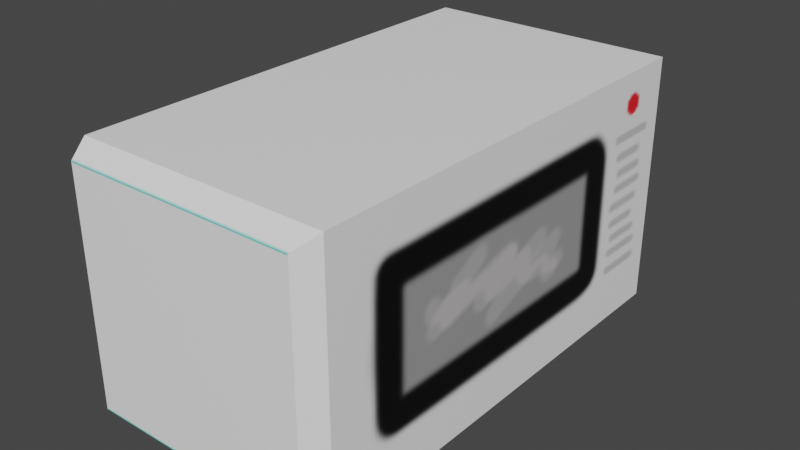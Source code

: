 # Source: Microwave002.blend  (saved by Blender 2.81.16; exported with 4.5.12 LTS)
import bpy
from mathutils import Matrix  # noqa: F401  (used for matrix-valued properties, if any)

bpy.ops.wm.read_factory_settings(use_empty=True)
scene = bpy.context.scene
scene.name = 'Scene'

# ---- collections
col_collection = bpy.data.collections.new('Collection'); scene.collection.children.link(col_collection)

# ---- images (referenced by path relative to the original .blend; pixels are not part of the script)
import os
ASSET_DIR = os.environ.get("B2B_ASSET_DIR", "")  # directory of the original .blend (textures are referenced by path, not embedded)
HERE = os.path.dirname(os.path.abspath(__file__))  # packed textures are extracted next to this script under _unpacked/

def load_image(name, relpath, width, height, colorspace="sRGB"):
    """Load a texture the original file referenced (path relative to the .blend, or extracted next to this script)."""
    p = next((c for c in (os.path.join(HERE, relpath), os.path.join(ASSET_DIR, relpath)) if relpath and os.path.exists(c)), "")
    if p:
        img = bpy.data.images.load(p, check_existing=True)
        img.name = name
    else:  # same state as the original file: an image datablock whose file is absent (Cycles renders it pink)
        img = bpy.data.images.new(name, width, height)
        img.source = "FILE"
        img.filepath = "//" + (relpath or name)
    img.colorspace_settings.name = colorspace
    return img
img_microwave = load_image('Microwave', '_unpacked/Microwave.cb572ce5.png', 512, 512, 'sRGB')

# ---- materials (node trees are filled in below, after node groups)
mat_microwave = bpy.data.materials.new('Microwave')
mat_microwave.alpha_threshold = 0.0
mat_microwave.use_transparent_shadow = False
mat_microwave.line_color = (0.0, 0.0, 0.0, 1.0)

# ---- material node trees
mat_microwave.use_nodes = True; mat_microwave.node_tree.nodes.clear()
_N = mat_microwave.node_tree.nodes; _L = mat_microwave.node_tree.links
n0 = _N.new('ShaderNodeBsdfPrincipled'); n0.name = 'Principled BSDF'; n0.location = (10, 300)
n0.distribution = 'GGX'
n0.subsurface_method = 'BURLEY'
n0.inputs[2].default_value = 0.4
n0.inputs[3].default_value = 1.45
n0.inputs[27].default_value = (0.0, 0.0, 0.0, 1.0)
n0.inputs[28].default_value = 1.0
n1 = _N.new('ShaderNodeOutputMaterial'); n1.name = 'Material Output'; n1.location = (300, 300)
n2 = _N.new('ShaderNodeTexImage'); n2.name = 'Image Texture'; n2.location = (-436, 158)
n2.image = img_microwave
_L.new(n0.outputs[0], n1.inputs[0])
_L.new(n2.outputs[0], n0.inputs[0])
n1.is_active_output = True

# ---- world
world_world = bpy.data.worlds.new('World'); scene.world = world_world
world_world.use_nodes = True; world_world.node_tree.nodes.clear()
_N = world_world.node_tree.nodes; _L = world_world.node_tree.links
n0 = _N.new('ShaderNodeOutputWorld'); n0.name = 'World Output'; n0.location = (300, 300)
n1 = _N.new('ShaderNodeBackground'); n1.name = 'Background'; n1.location = (10, 300)
n1.inputs[0].default_value = (0.05088, 0.05088, 0.05088, 1.0)
_L.new(n1.outputs[0], n0.inputs[0])
n0.is_active_output = True
world_world.color = (0.05088, 0.05088, 0.05088)
world_world.use_sun_shadow = False
world_world.sun_shadow_jitter_overblur = 0.0

# ---- meshes
me_cube = bpy.data.meshes.new('Cube')
me_cube.from_pydata([(1.0, -0.9124, 1.0), (0.9124, -1.0, 0.9124), (0.9124, -1.0, -0.9124), (1.0, -0.9124, -1.0), (-0.9124, -1.0, 0.9124), (-1.0, -0.9124, 1.0), (-0.9124, -1.0, -0.9124), (-1.0, -0.9124, -1.0), (0.905, 1.0, 0.905), (1.0, 0.905, 1.0), (0.905, 1.0, -0.905), (1.0, 0.905, -1.0), (-1.0, 0.905, 1.0), (-0.905, 1.0, 0.905), (-1.0, 0.905, -1.0), (-0.905, 1.0, -0.905)], [], [(7, 5, 12, 14), (14, 11, 3, 7), (2, 1, 4, 6), (9, 12, 5, 0), (6, 4, 5, 7), (1, 2, 3, 0), (0, 5, 4, 1), (7, 3, 2, 6), (15, 13, 8, 10), (11, 14, 15, 10), (9, 11, 10, 8), (13, 15, 14, 12), (12, 9, 8, 13), (11, 9, 0, 3)])
_uv = me_cube.uv_layers.new(name='UVMap')
_uv.uv.foreach_set('vector', [0.375, 0.01095, 0.625, 0.01095, 0.625, 0.2381, 0.375, 0.2381, 0.125, 0.5119, 0.375, 0.5119, 0.375, 0.7391, 0.125, 0.7391, 0.3859, 0.7609, 0.6141, 0.7609, 0.6141, 0.9891, 0.3859, 0.9891, 0.625, 0.5119, 0.875, 0.5119, 0.875, 0.7391, 0.625, 0.7391, 0.3859, 0.9891, 0.6141, 0.9891, 0.625, 1.0, 0.375, 1.0, 0.6141, 0.7609, 0.3859, 0.7609, 0.375, 0.7391, 0.625, 0.7391, 0.625, 0.7391, 0.875, 0.7391, 0.8641, 0.75, 0.6359, 0.75, 0.125, 0.7391, 0.375, 0.7391, 0.3641, 0.75, 0.1359, 0.75, 0.3869, 0.2619, 0.6131, 0.2619, 0.6131, 0.4881, 0.3869, 0.4881, 0.375, 0.5119, 0.125, 0.5119, 0.1369, 0.5, 0.3631, 0.5, 0.625, 0.5119, 0.375, 0.5119, 0.3869, 0.4881, 0.6131, 0.4881, 0.6131, 0.2619, 0.3869, 0.2619, 0.375, 0.2381, 0.625, 0.2381, 0.875, 0.5119, 0.625, 0.5119, 0.6369, 0.5, 0.8631, 0.5, 0.375, 0.5119, 0.625, 0.5119, 0.625, 0.7391, 0.375, 0.7391])
me_cube.materials.append(mat_microwave)
me_cube.use_remesh_preserve_volume = False
me_cube.use_remesh_preserve_attributes = False
me_cube.use_mirror_vertex_groups = False
me_cube.update()

# ---- objects
ob_cube = bpy.data.objects.new('Cube', me_cube)

# ---- transforms, parenting, visibility, modifiers, constraints
ob_cube.location = (0.0, 0.0, 0.0)
ob_cube.scale = (1.0, 1.98, 1.0)
ob_cube.lock_rotations_4d = False
ob_cube.empty_display_type = 'ARROWS'
ob_cube.lineart.crease_threshold = 0.0

# ---- collection membership
col_collection.objects.link(ob_cube)

# ---- scene / render settings (as saved in the file)
scene.frame_start = 1; scene.frame_end = 250; scene.frame_set(152)
scene.render.engine = 'BLENDER_EEVEE_NEXT'
scene.cycles.use_denoising = False
scene.cycles.samples = 128
scene.cycles.sampling_pattern = 'TABULATED_SOBOL'
scene.cycles.use_adaptive_sampling = False
scene.cycles.use_light_tree = False
scene.view_settings.view_transform = 'Filmic'
bpy.context.view_layer.update()

# ---- added for rendering (the .blend has no active camera and no usable light): camera, sun
cam_auto = bpy.data.cameras.new('AutoCamera')
cam_auto.lens = 50.0
cam_auto.sensor_width = 36.0
cam_auto.clip_end = 1000.0
ob_auto_camera = bpy.data.objects.new('AutoCamera', cam_auto)
scene.collection.objects.link(ob_auto_camera)
ob_auto_camera.location = (4.50269, -5.40323, 3.60215)
ob_auto_camera.rotation_euler = (1.09748, -7.21219e-08, 0.694738)
scene.camera = ob_auto_camera
light_auto_sun = bpy.data.lights.new('AutoSun', 'SUN')
light_auto_sun.energy = 3.0
light_auto_sun.angle = 0.0523599
ob_auto_sun = bpy.data.objects.new('AutoSun', light_auto_sun)
scene.collection.objects.link(ob_auto_sun)
ob_auto_sun.rotation_euler = (0.872665, 0.174533, 0.523599)
bpy.context.view_layer.update()
